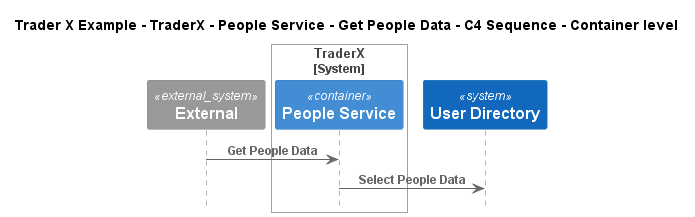

The diagram above was rendered by PlantUML. Its source (embedded in the PNG):
@startuml
!include ..\..\..\..\..\..\..\.c4s\C4_Sequence.puml

title Trader X Example - TraderX - People Service - Get People Data - C4 Sequence - Container level

System_Ext(C4InterFlow.SoftwareSystems.ExternalSystem, "External", "")

System_Boundary(TraderXExample.SoftwareSystems.TraderX, "TraderX")
    Container(TraderXExample.SoftwareSystems.TraderX.Containers.PeopleService, "People Service", "", "Service which provides user details management")
Boundary_End()
System(TraderXExample.SoftwareSystems.UserDirectory, "User Directory", "")

Rel(C4InterFlow.SoftwareSystems.ExternalSystem, TraderXExample.SoftwareSystems.TraderX.Containers.PeopleService, "Get People Data")
Rel(TraderXExample.SoftwareSystems.TraderX.Containers.PeopleService, TraderXExample.SoftwareSystems.UserDirectory, "Select People Data")


@enduml